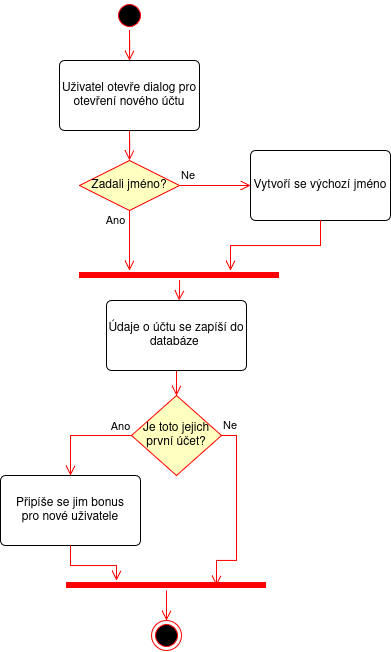

The diagram above was exported from draw.io. Its source (the exported page's mxGraphModel, read from the mxfile embedded in the PNG):
<mxGraphModel dx="1476" dy="844" grid="1" gridSize="10" guides="1" tooltips="1" connect="1" arrows="1" fold="1" page="1" pageScale="1" pageWidth="827" pageHeight="1169" math="0" shadow="0">
  <root>
    <mxCell id="0" />
    <mxCell id="1" parent="0" />
    <mxCell id="A7M9qnBKFpEmrPqXtPCV-4" edge="1" parent="1" source="A7M9qnBKFpEmrPqXtPCV-1" style="edgeStyle=orthogonalEdgeStyle;rounded=0;orthogonalLoop=1;jettySize=auto;html=1;strokeColor=#FF0000;endSize=8;endArrow=open;endFill=0;" target="A7M9qnBKFpEmrPqXtPCV-3">
      <mxGeometry relative="1" as="geometry" />
    </mxCell>
    <mxCell id="A7M9qnBKFpEmrPqXtPCV-1" parent="1" style="ellipse;html=1;shape=startState;fillColor=#000000;strokeColor=#ff0000;" value="" vertex="1">
      <mxGeometry height="30" width="30" x="384" y="60" as="geometry" />
    </mxCell>
    <mxCell id="A7M9qnBKFpEmrPqXtPCV-8" edge="1" parent="1" source="A7M9qnBKFpEmrPqXtPCV-3" style="edgeStyle=orthogonalEdgeStyle;rounded=0;orthogonalLoop=1;jettySize=auto;html=1;entryX=0.5;entryY=0;entryDx=0;entryDy=0;strokeColor=#FF0000;endArrow=open;endFill=0;endSize=8;" target="A7M9qnBKFpEmrPqXtPCV-5">
      <mxGeometry relative="1" as="geometry" />
    </mxCell>
    <mxCell id="A7M9qnBKFpEmrPqXtPCV-3" parent="1" style="html=1;align=center;verticalAlign=middle;rounded=1;absoluteArcSize=1;arcSize=10;dashed=0;whiteSpace=wrap;" value="Uživatel otevře dialog pro otevření nového účtu" vertex="1">
      <mxGeometry height="70" width="140" x="329" y="120" as="geometry" />
    </mxCell>
    <mxCell id="A7M9qnBKFpEmrPqXtPCV-13" edge="1" parent="1" source="A7M9qnBKFpEmrPqXtPCV-5" style="edgeStyle=orthogonalEdgeStyle;rounded=0;orthogonalLoop=1;jettySize=auto;html=1;strokeColor=#FF0000;endArrow=open;endFill=0;endSize=8;" target="A7M9qnBKFpEmrPqXtPCV-10">
      <mxGeometry relative="1" as="geometry">
        <Array as="points">
          <mxPoint x="399" y="320" />
          <mxPoint x="399" y="320" />
        </Array>
      </mxGeometry>
    </mxCell>
    <mxCell id="A7M9qnBKFpEmrPqXtPCV-17" connectable="0" parent="A7M9qnBKFpEmrPqXtPCV-13" style="edgeLabel;html=1;align=center;verticalAlign=middle;resizable=0;points=[];" value="&lt;div&gt;Ano&lt;/div&gt;" vertex="1">
      <mxGeometry relative="1" x="-0.4317" as="geometry">
        <mxPoint x="-15" y="-7" as="offset" />
      </mxGeometry>
    </mxCell>
    <mxCell id="A7M9qnBKFpEmrPqXtPCV-5" parent="1" style="rhombus;whiteSpace=wrap;html=1;fontColor=#000000;fillColor=#ffffc0;strokeColor=#ff0000;" value="Zadali jméno?" vertex="1">
      <mxGeometry height="50" width="100" x="349" y="220" as="geometry" />
    </mxCell>
    <mxCell id="A7M9qnBKFpEmrPqXtPCV-6" edge="1" parent="1" source="A7M9qnBKFpEmrPqXtPCV-5" style="edgeStyle=orthogonalEdgeStyle;html=1;align=left;verticalAlign=bottom;endArrow=open;endSize=8;strokeColor=#ff0000;rounded=0;entryX=0;entryY=0.5;entryDx=0;entryDy=0;" target="A7M9qnBKFpEmrPqXtPCV-15" value="Ne">
      <mxGeometry relative="1" x="-1" as="geometry">
        <Array as="points" />
        <mxPoint x="530" y="250" as="targetPoint" />
      </mxGeometry>
    </mxCell>
    <mxCell id="A7M9qnBKFpEmrPqXtPCV-10" parent="1" style="shape=line;html=1;strokeWidth=6;strokeColor=#ff0000;" value="" vertex="1">
      <mxGeometry height="10" width="200" x="349" y="330" as="geometry" />
    </mxCell>
    <mxCell id="A7M9qnBKFpEmrPqXtPCV-15" parent="1" style="html=1;align=center;verticalAlign=middle;rounded=1;absoluteArcSize=1;arcSize=10;dashed=0;whiteSpace=wrap;" value="Vytvoří se výchozí jméno" vertex="1">
      <mxGeometry height="70" width="140" x="520" y="210" as="geometry" />
    </mxCell>
    <mxCell id="A7M9qnBKFpEmrPqXtPCV-16" edge="1" parent="1" source="A7M9qnBKFpEmrPqXtPCV-15" style="edgeStyle=orthogonalEdgeStyle;rounded=0;orthogonalLoop=1;jettySize=auto;html=1;entryX=0.755;entryY=0;entryDx=0;entryDy=0;entryPerimeter=0;strokeColor=#FF0000;endArrow=open;endFill=0;endSize=8;" target="A7M9qnBKFpEmrPqXtPCV-10">
      <mxGeometry relative="1" as="geometry" />
    </mxCell>
    <mxCell id="A7M9qnBKFpEmrPqXtPCV-25" edge="1" parent="1" source="A7M9qnBKFpEmrPqXtPCV-21" style="edgeStyle=orthogonalEdgeStyle;rounded=0;orthogonalLoop=1;jettySize=auto;html=1;entryX=0.5;entryY=0;entryDx=0;entryDy=0;strokeColor=#FF0000;endSize=8;endArrow=open;endFill=0;" target="A7M9qnBKFpEmrPqXtPCV-22">
      <mxGeometry relative="1" as="geometry" />
    </mxCell>
    <mxCell id="A7M9qnBKFpEmrPqXtPCV-21" parent="1" style="html=1;align=center;verticalAlign=middle;rounded=1;absoluteArcSize=1;arcSize=10;dashed=0;whiteSpace=wrap;" value="Údaje o účtu se zapíší do databáze&amp;nbsp;" vertex="1">
      <mxGeometry height="70" width="140" x="376" y="360" as="geometry" />
    </mxCell>
    <mxCell id="A7M9qnBKFpEmrPqXtPCV-28" edge="1" parent="1" source="A7M9qnBKFpEmrPqXtPCV-22" style="edgeStyle=orthogonalEdgeStyle;rounded=0;orthogonalLoop=1;jettySize=auto;html=1;entryX=0.5;entryY=0;entryDx=0;entryDy=0;exitX=0;exitY=0.5;exitDx=0;exitDy=0;strokeColor=#FF0000;endSize=8;endArrow=open;endFill=0;" target="A7M9qnBKFpEmrPqXtPCV-27">
      <mxGeometry relative="1" as="geometry">
        <Array as="points">
          <mxPoint x="340" y="495" />
        </Array>
      </mxGeometry>
    </mxCell>
    <mxCell id="A7M9qnBKFpEmrPqXtPCV-29" connectable="0" parent="A7M9qnBKFpEmrPqXtPCV-28" style="edgeLabel;html=1;align=center;verticalAlign=middle;resizable=0;points=[];" value="&lt;div&gt;Ano&lt;/div&gt;" vertex="1">
      <mxGeometry relative="1" x="-0.7411" y="2" as="geometry">
        <mxPoint x="1" y="-12" as="offset" />
      </mxGeometry>
    </mxCell>
    <mxCell id="A7M9qnBKFpEmrPqXtPCV-22" parent="1" style="rhombus;whiteSpace=wrap;html=1;fontColor=#000000;fillColor=#ffffc0;strokeColor=#ff0000;" value="Je toto jejich první účet?" vertex="1">
      <mxGeometry height="80" width="90" x="401" y="455" as="geometry" />
    </mxCell>
    <mxCell id="A7M9qnBKFpEmrPqXtPCV-23" edge="1" parent="1" source="A7M9qnBKFpEmrPqXtPCV-22" style="edgeStyle=orthogonalEdgeStyle;html=1;align=left;verticalAlign=bottom;endArrow=open;endSize=8;strokeColor=#ff0000;rounded=0;entryX=0.75;entryY=0.5;entryDx=0;entryDy=0;entryPerimeter=0;" target="A7M9qnBKFpEmrPqXtPCV-30" value="Ne">
      <mxGeometry relative="1" x="-1" as="geometry">
        <Array as="points">
          <mxPoint x="506" y="495" />
          <mxPoint x="506" y="620" />
          <mxPoint x="486" y="620" />
        </Array>
        <mxPoint x="586" y="480" as="targetPoint" />
      </mxGeometry>
    </mxCell>
    <mxCell id="A7M9qnBKFpEmrPqXtPCV-27" parent="1" style="html=1;align=center;verticalAlign=middle;rounded=1;absoluteArcSize=1;arcSize=10;dashed=0;whiteSpace=wrap;" value="&lt;div&gt;Připíše se jim bonus&lt;/div&gt;&lt;div&gt;pro nové uživatele&lt;/div&gt;" vertex="1">
      <mxGeometry height="70" width="140" x="270" y="535" as="geometry" />
    </mxCell>
    <mxCell id="A7M9qnBKFpEmrPqXtPCV-30" parent="1" style="shape=line;html=1;strokeWidth=6;strokeColor=#ff0000;" value="" vertex="1">
      <mxGeometry height="10" width="200" x="336" y="640" as="geometry" />
    </mxCell>
    <mxCell id="A7M9qnBKFpEmrPqXtPCV-31" edge="1" parent="1" source="A7M9qnBKFpEmrPqXtPCV-30" style="edgeStyle=orthogonalEdgeStyle;html=1;verticalAlign=bottom;endArrow=open;endSize=8;strokeColor=#ff0000;rounded=0;entryX=0.5;entryY=0;entryDx=0;entryDy=0;" target="A7M9qnBKFpEmrPqXtPCV-33" value="">
      <mxGeometry relative="1" as="geometry">
        <mxPoint x="436" y="770" as="targetPoint" />
      </mxGeometry>
    </mxCell>
    <mxCell id="A7M9qnBKFpEmrPqXtPCV-32" edge="1" parent="1" source="A7M9qnBKFpEmrPqXtPCV-27" style="edgeStyle=orthogonalEdgeStyle;rounded=0;orthogonalLoop=1;jettySize=auto;html=1;entryX=0.25;entryY=0;entryDx=0;entryDy=0;entryPerimeter=0;strokeColor=#FF0000;endSize=8;endArrow=open;endFill=0;" target="A7M9qnBKFpEmrPqXtPCV-30">
      <mxGeometry relative="1" as="geometry" />
    </mxCell>
    <mxCell id="A7M9qnBKFpEmrPqXtPCV-33" parent="1" style="ellipse;html=1;shape=endState;fillColor=#000000;strokeColor=#ff0000;" value="" vertex="1">
      <mxGeometry height="30" width="30" x="421" y="680" as="geometry" />
    </mxCell>
    <mxCell id="A7M9qnBKFpEmrPqXtPCV-34" edge="1" parent="1" source="A7M9qnBKFpEmrPqXtPCV-10" style="edgeStyle=orthogonalEdgeStyle;rounded=0;orthogonalLoop=1;jettySize=auto;html=1;entryX=0.519;entryY=-0.001;entryDx=0;entryDy=0;entryPerimeter=0;endSize=8;endArrow=open;endFill=0;strokeColor=#FF0000;" target="A7M9qnBKFpEmrPqXtPCV-21">
      <mxGeometry relative="1" as="geometry" />
    </mxCell>
  </root>
</mxGraphModel>